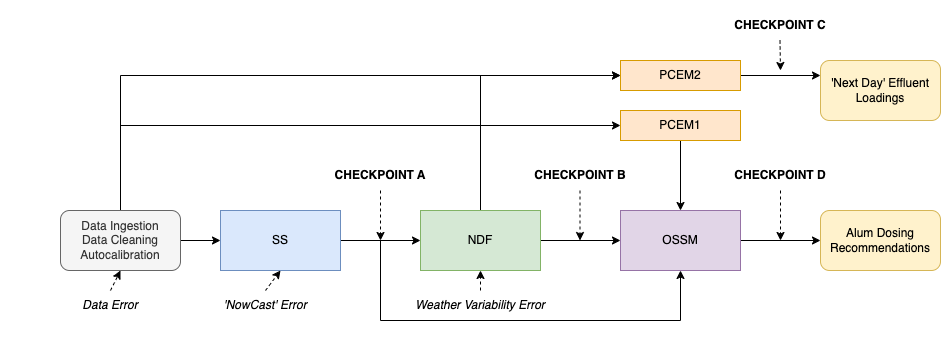

The diagram above was exported from draw.io. Its source (the exported page's mxGraphModel, read from the mxfile embedded in the PNG):
<mxGraphModel dx="2156" dy="741" grid="1" gridSize="10" guides="1" tooltips="1" connect="1" arrows="1" fold="1" page="1" pageScale="1" pageWidth="850" pageHeight="1100" math="0" shadow="0">
  <root>
    <mxCell id="0" />
    <mxCell id="1" parent="0" />
    <mxCell id="V4yQg4zhBE9CYhxekpZV-15" style="edgeStyle=orthogonalEdgeStyle;rounded=0;orthogonalLoop=1;jettySize=auto;html=1;" parent="1" source="V4yQg4zhBE9CYhxekpZV-1" target="V4yQg4zhBE9CYhxekpZV-2" edge="1">
      <mxGeometry relative="1" as="geometry" />
    </mxCell>
    <mxCell id="V4yQg4zhBE9CYhxekpZV-38" style="edgeStyle=orthogonalEdgeStyle;rounded=0;orthogonalLoop=1;jettySize=auto;html=1;entryX=0;entryY=0.5;entryDx=0;entryDy=0;" parent="1" source="V4yQg4zhBE9CYhxekpZV-1" target="V4yQg4zhBE9CYhxekpZV-6" edge="1">
      <mxGeometry relative="1" as="geometry">
        <Array as="points">
          <mxPoint x="-20" y="245" />
        </Array>
      </mxGeometry>
    </mxCell>
    <mxCell id="V4yQg4zhBE9CYhxekpZV-39" style="edgeStyle=orthogonalEdgeStyle;rounded=0;orthogonalLoop=1;jettySize=auto;html=1;entryX=0;entryY=0.5;entryDx=0;entryDy=0;" parent="1" source="V4yQg4zhBE9CYhxekpZV-1" target="V4yQg4zhBE9CYhxekpZV-34" edge="1">
      <mxGeometry relative="1" as="geometry">
        <Array as="points">
          <mxPoint x="-20" y="195" />
        </Array>
      </mxGeometry>
    </mxCell>
    <mxCell id="V4yQg4zhBE9CYhxekpZV-1" value="Data Ingestion&lt;br&gt;Data Cleaning&lt;br&gt;Autocalibration" style="rounded=1;whiteSpace=wrap;html=1;fillColor=#f5f5f5;fontColor=#333333;strokeColor=#666666;" parent="1" vertex="1">
      <mxGeometry x="-80" y="330" width="120" height="60" as="geometry" />
    </mxCell>
    <mxCell id="V4yQg4zhBE9CYhxekpZV-12" style="edgeStyle=orthogonalEdgeStyle;rounded=0;orthogonalLoop=1;jettySize=auto;html=1;entryX=0;entryY=0.5;entryDx=0;entryDy=0;" parent="1" source="V4yQg4zhBE9CYhxekpZV-2" target="V4yQg4zhBE9CYhxekpZV-3" edge="1">
      <mxGeometry relative="1" as="geometry" />
    </mxCell>
    <mxCell id="V4yQg4zhBE9CYhxekpZV-21" style="edgeStyle=orthogonalEdgeStyle;rounded=0;orthogonalLoop=1;jettySize=auto;html=1;entryX=0.5;entryY=1;entryDx=0;entryDy=0;" parent="1" target="V4yQg4zhBE9CYhxekpZV-4" edge="1">
      <mxGeometry relative="1" as="geometry">
        <mxPoint x="240" y="360" as="sourcePoint" />
        <Array as="points">
          <mxPoint x="240" y="440" />
          <mxPoint x="540" y="440" />
        </Array>
      </mxGeometry>
    </mxCell>
    <mxCell id="V4yQg4zhBE9CYhxekpZV-2" value="SS" style="rounded=0;whiteSpace=wrap;html=1;fillColor=#dae8fc;strokeColor=#6c8ebf;" parent="1" vertex="1">
      <mxGeometry x="80" y="330" width="120" height="60" as="geometry" />
    </mxCell>
    <mxCell id="V4yQg4zhBE9CYhxekpZV-9" style="edgeStyle=orthogonalEdgeStyle;rounded=0;orthogonalLoop=1;jettySize=auto;html=1;entryX=0;entryY=0.5;entryDx=0;entryDy=0;" parent="1" source="V4yQg4zhBE9CYhxekpZV-3" target="V4yQg4zhBE9CYhxekpZV-4" edge="1">
      <mxGeometry relative="1" as="geometry" />
    </mxCell>
    <mxCell id="V4yQg4zhBE9CYhxekpZV-40" style="edgeStyle=orthogonalEdgeStyle;rounded=0;orthogonalLoop=1;jettySize=auto;html=1;entryX=0;entryY=0.5;entryDx=0;entryDy=0;" parent="1" source="V4yQg4zhBE9CYhxekpZV-3" target="V4yQg4zhBE9CYhxekpZV-34" edge="1">
      <mxGeometry relative="1" as="geometry">
        <Array as="points">
          <mxPoint x="340" y="195" />
        </Array>
      </mxGeometry>
    </mxCell>
    <mxCell id="V4yQg4zhBE9CYhxekpZV-3" value="NDF" style="rounded=0;whiteSpace=wrap;html=1;fillColor=#d5e8d4;strokeColor=#82b366;" parent="1" vertex="1">
      <mxGeometry x="280" y="330" width="120" height="60" as="geometry" />
    </mxCell>
    <mxCell id="V4yQg4zhBE9CYhxekpZV-10" style="edgeStyle=orthogonalEdgeStyle;rounded=0;orthogonalLoop=1;jettySize=auto;html=1;entryX=0;entryY=0.5;entryDx=0;entryDy=0;" parent="1" source="V4yQg4zhBE9CYhxekpZV-4" target="V4yQg4zhBE9CYhxekpZV-5" edge="1">
      <mxGeometry relative="1" as="geometry" />
    </mxCell>
    <mxCell id="V4yQg4zhBE9CYhxekpZV-4" value="OSSM" style="rounded=0;whiteSpace=wrap;html=1;fillColor=#e1d5e7;strokeColor=#9673a6;" parent="1" vertex="1">
      <mxGeometry x="480" y="330" width="120" height="60" as="geometry" />
    </mxCell>
    <mxCell id="V4yQg4zhBE9CYhxekpZV-5" value="Alum Dosing Recommendations" style="rounded=1;whiteSpace=wrap;html=1;fillColor=#fff2cc;strokeColor=#d6b656;" parent="1" vertex="1">
      <mxGeometry x="680" y="330" width="120" height="60" as="geometry" />
    </mxCell>
    <mxCell id="V4yQg4zhBE9CYhxekpZV-14" style="edgeStyle=orthogonalEdgeStyle;rounded=0;orthogonalLoop=1;jettySize=auto;html=1;entryX=0.5;entryY=0;entryDx=0;entryDy=0;" parent="1" source="V4yQg4zhBE9CYhxekpZV-6" target="V4yQg4zhBE9CYhxekpZV-4" edge="1">
      <mxGeometry relative="1" as="geometry" />
    </mxCell>
    <mxCell id="V4yQg4zhBE9CYhxekpZV-6" value="PCEM1" style="rounded=0;whiteSpace=wrap;html=1;fillColor=#ffe6cc;strokeColor=#d79b00;" parent="1" vertex="1">
      <mxGeometry x="480" y="230" width="120" height="30" as="geometry" />
    </mxCell>
    <mxCell id="V4yQg4zhBE9CYhxekpZV-7" value="'Next Day' Effluent Loadings" style="rounded=1;whiteSpace=wrap;html=1;fillColor=#fff2cc;strokeColor=#d6b656;" parent="1" vertex="1">
      <mxGeometry x="680" y="180" width="120" height="60" as="geometry" />
    </mxCell>
    <mxCell id="V4yQg4zhBE9CYhxekpZV-35" style="edgeStyle=orthogonalEdgeStyle;rounded=0;orthogonalLoop=1;jettySize=auto;html=1;entryX=0;entryY=0.25;entryDx=0;entryDy=0;" parent="1" source="V4yQg4zhBE9CYhxekpZV-34" target="V4yQg4zhBE9CYhxekpZV-7" edge="1">
      <mxGeometry relative="1" as="geometry" />
    </mxCell>
    <mxCell id="V4yQg4zhBE9CYhxekpZV-34" value="PCEM2" style="rounded=0;whiteSpace=wrap;html=1;fillColor=#ffe6cc;strokeColor=#d79b00;" parent="1" vertex="1">
      <mxGeometry x="480" y="180" width="120" height="30" as="geometry" />
    </mxCell>
    <mxCell id="qWpgGszieTTe-5pK0TNr-1" value="&lt;b&gt;CHECKPOINT A&lt;/b&gt;" style="text;html=1;strokeColor=none;fillColor=none;align=center;verticalAlign=middle;whiteSpace=wrap;rounded=0;" parent="1" vertex="1">
      <mxGeometry x="140" y="280" width="200" height="30" as="geometry" />
    </mxCell>
    <mxCell id="qWpgGszieTTe-5pK0TNr-2" value="" style="endArrow=classic;html=1;rounded=0;dashed=1;exitX=0.5;exitY=1;exitDx=0;exitDy=0;" parent="1" source="qWpgGszieTTe-5pK0TNr-1" edge="1">
      <mxGeometry width="50" height="50" relative="1" as="geometry">
        <mxPoint x="310" y="410" as="sourcePoint" />
        <mxPoint x="240" y="360" as="targetPoint" />
      </mxGeometry>
    </mxCell>
    <mxCell id="qWpgGszieTTe-5pK0TNr-3" value="&lt;b&gt;CHECKPOINT B&lt;/b&gt;" style="text;html=1;strokeColor=none;fillColor=none;align=center;verticalAlign=middle;whiteSpace=wrap;rounded=0;" parent="1" vertex="1">
      <mxGeometry x="340" y="280" width="200" height="30" as="geometry" />
    </mxCell>
    <mxCell id="qWpgGszieTTe-5pK0TNr-4" value="" style="endArrow=classic;html=1;rounded=0;dashed=1;exitX=0.5;exitY=1;exitDx=0;exitDy=0;" parent="1" edge="1">
      <mxGeometry width="50" height="50" relative="1" as="geometry">
        <mxPoint x="439.5" y="310" as="sourcePoint" />
        <mxPoint x="439.5" y="360" as="targetPoint" />
      </mxGeometry>
    </mxCell>
    <mxCell id="qWpgGszieTTe-5pK0TNr-5" value="&lt;b&gt;CHECKPOINT C&lt;/b&gt;" style="text;html=1;strokeColor=none;fillColor=none;align=center;verticalAlign=middle;whiteSpace=wrap;rounded=0;" parent="1" vertex="1">
      <mxGeometry x="540" y="130" width="200" height="30" as="geometry" />
    </mxCell>
    <mxCell id="qWpgGszieTTe-5pK0TNr-6" value="" style="endArrow=classic;html=1;rounded=0;dashed=1;exitX=0.5;exitY=1;exitDx=0;exitDy=0;" parent="1" edge="1">
      <mxGeometry width="50" height="50" relative="1" as="geometry">
        <mxPoint x="639.5" y="160" as="sourcePoint" />
        <mxPoint x="640" y="190" as="targetPoint" />
      </mxGeometry>
    </mxCell>
    <mxCell id="qWpgGszieTTe-5pK0TNr-7" value="" style="endArrow=classic;html=1;rounded=0;dashed=1;exitX=0.5;exitY=1;exitDx=0;exitDy=0;" parent="1" edge="1">
      <mxGeometry width="50" height="50" relative="1" as="geometry">
        <mxPoint x="640" y="310" as="sourcePoint" />
        <mxPoint x="640" y="360" as="targetPoint" />
      </mxGeometry>
    </mxCell>
    <mxCell id="qWpgGszieTTe-5pK0TNr-8" value="&lt;b&gt;CHECKPOINT D&lt;/b&gt;" style="text;html=1;strokeColor=none;fillColor=none;align=center;verticalAlign=middle;whiteSpace=wrap;rounded=0;" parent="1" vertex="1">
      <mxGeometry x="540" y="280" width="200" height="30" as="geometry" />
    </mxCell>
    <mxCell id="qWpgGszieTTe-5pK0TNr-9" value="&lt;i style=&quot;&quot;&gt;Data Error&lt;/i&gt;" style="text;html=1;strokeColor=none;fillColor=none;align=center;verticalAlign=middle;whiteSpace=wrap;rounded=0;" parent="1" vertex="1">
      <mxGeometry x="-130" y="410" width="200" height="30" as="geometry" />
    </mxCell>
    <mxCell id="qWpgGszieTTe-5pK0TNr-10" value="" style="endArrow=classic;html=1;rounded=0;dashed=1;exitX=0.5;exitY=0;exitDx=0;exitDy=0;entryX=0.5;entryY=1;entryDx=0;entryDy=0;" parent="1" source="qWpgGszieTTe-5pK0TNr-9" target="V4yQg4zhBE9CYhxekpZV-1" edge="1">
      <mxGeometry width="50" height="50" relative="1" as="geometry">
        <mxPoint x="-90" y="260" as="sourcePoint" />
        <mxPoint x="-20" y="280" as="targetPoint" />
      </mxGeometry>
    </mxCell>
    <mxCell id="qWpgGszieTTe-5pK0TNr-14" value="&lt;i&gt;'NowCast' Error&lt;/i&gt;" style="text;html=1;strokeColor=none;fillColor=none;align=center;verticalAlign=middle;whiteSpace=wrap;rounded=0;" parent="1" vertex="1">
      <mxGeometry x="25" y="410" width="200" height="30" as="geometry" />
    </mxCell>
    <mxCell id="qWpgGszieTTe-5pK0TNr-15" value="" style="endArrow=classic;html=1;rounded=0;dashed=1;exitX=0.5;exitY=0;exitDx=0;exitDy=0;" parent="1" source="qWpgGszieTTe-5pK0TNr-14" edge="1">
      <mxGeometry width="50" height="50" relative="1" as="geometry">
        <mxPoint x="-80" y="280" as="sourcePoint" />
        <mxPoint x="140" y="390" as="targetPoint" />
      </mxGeometry>
    </mxCell>
    <mxCell id="qWpgGszieTTe-5pK0TNr-16" value="" style="endArrow=classic;html=1;rounded=0;dashed=1;exitX=0.5;exitY=0;exitDx=0;exitDy=0;" parent="1" source="qWpgGszieTTe-5pK0TNr-17" edge="1">
      <mxGeometry width="50" height="50" relative="1" as="geometry">
        <mxPoint x="300" y="430" as="sourcePoint" />
        <mxPoint x="340" y="390" as="targetPoint" />
      </mxGeometry>
    </mxCell>
    <mxCell id="qWpgGszieTTe-5pK0TNr-17" value="&lt;i&gt;Weather Variability Error&lt;/i&gt;" style="text;html=1;strokeColor=none;fillColor=none;align=center;verticalAlign=middle;whiteSpace=wrap;rounded=0;" parent="1" vertex="1">
      <mxGeometry x="240" y="410" width="200" height="30" as="geometry" />
    </mxCell>
  </root>
</mxGraphModel>